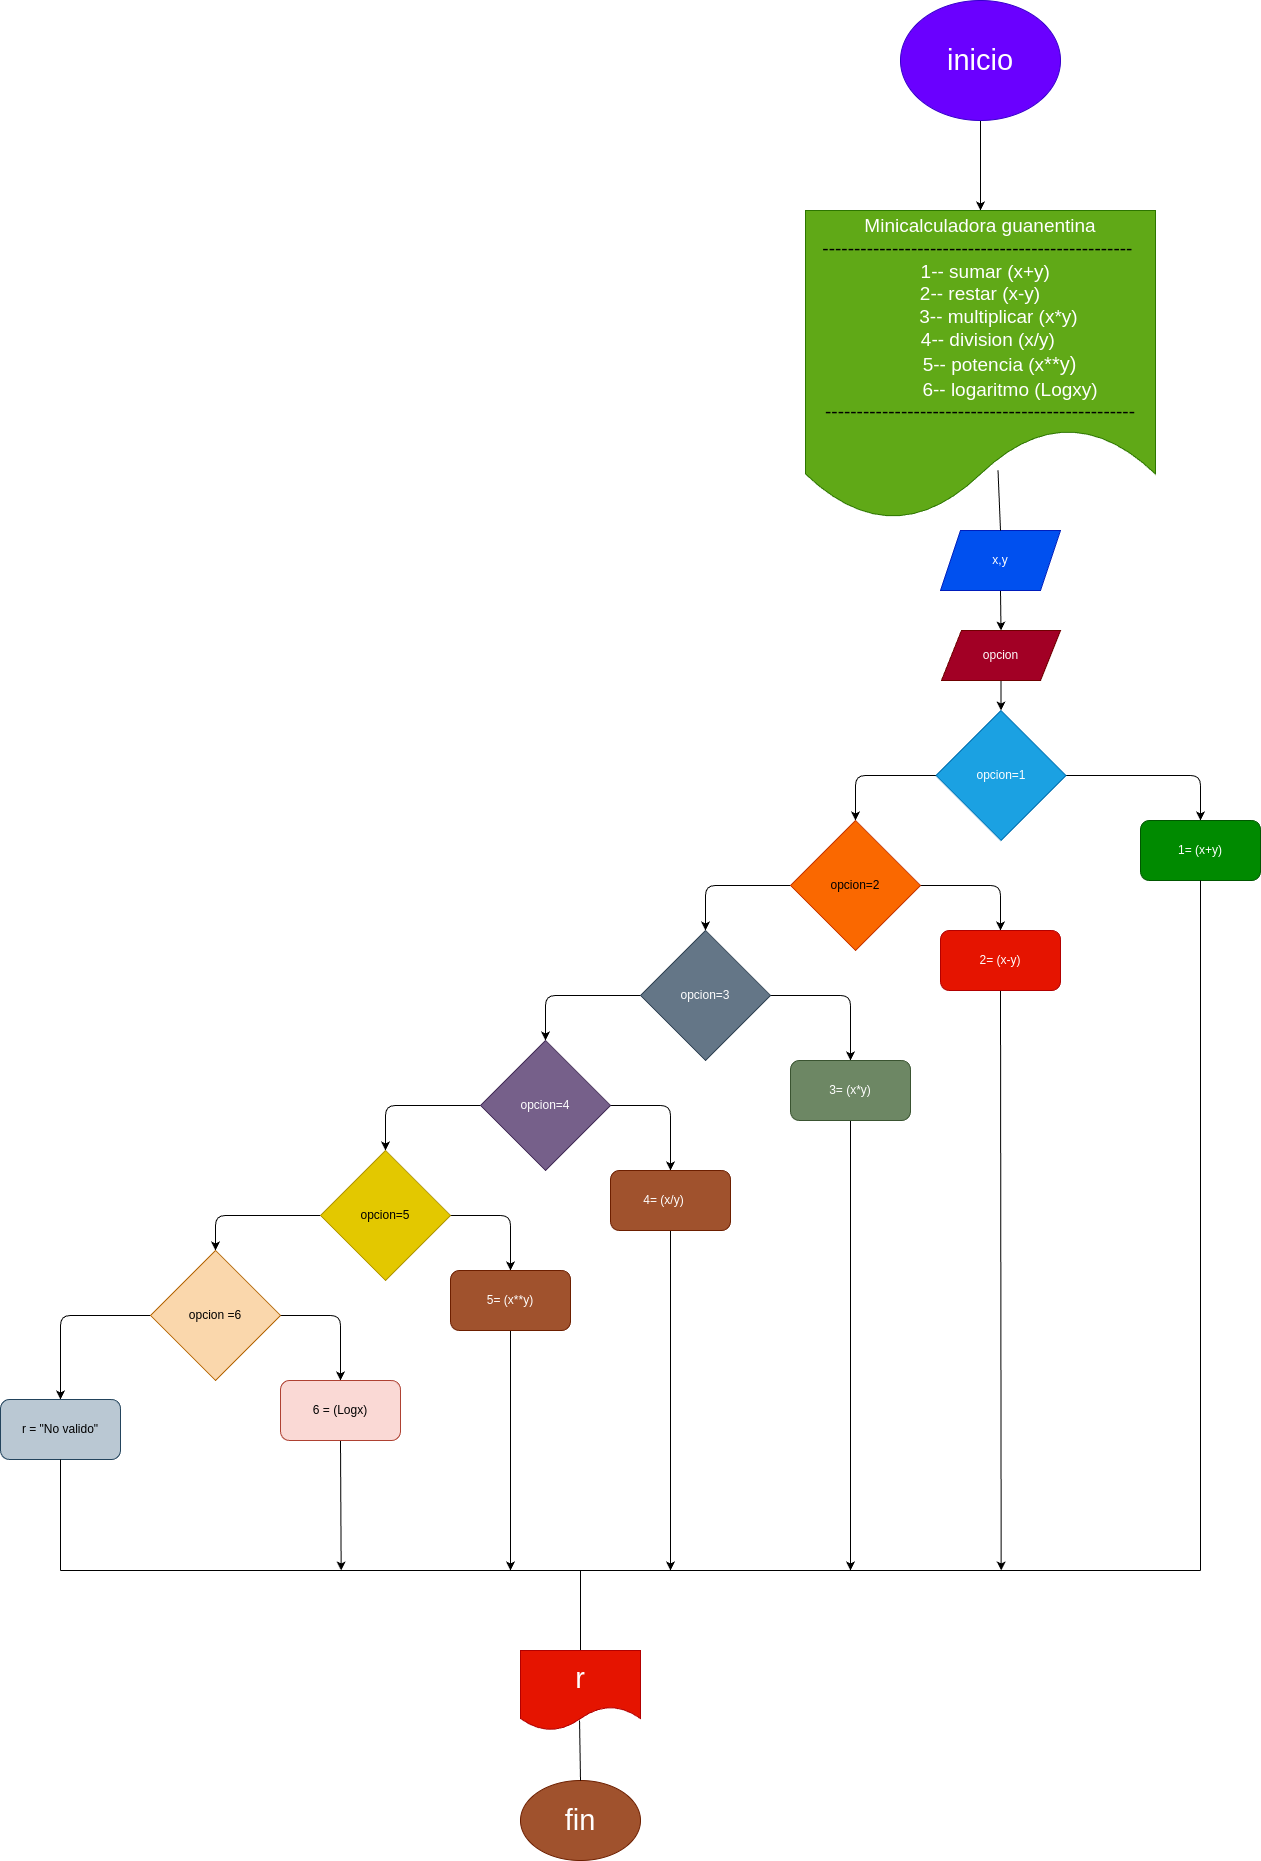

The diagram above was exported from draw.io. Its source (the exported page's mxGraphModel, read from the mxfile embedded in the PNG):
<mxGraphModel dx="1390" dy="1630" grid="1" gridSize="10" guides="1" tooltips="1" connect="1" arrows="1" fold="1" page="1" pageScale="1" pageWidth="827" pageHeight="1169" math="0" shadow="0">
  <root>
    <mxCell id="0" />
    <mxCell id="1" parent="0" />
    <mxCell id="4" style="edgeStyle=none;html=1;exitX=0.5;exitY=1;exitDx=0;exitDy=0;entryX=0.5;entryY=0;entryDx=0;entryDy=0;" parent="1" source="2" target="3" edge="1">
      <mxGeometry relative="1" as="geometry" />
    </mxCell>
    <mxCell id="2" value="&lt;font style=&quot;font-size: 29px;&quot;&gt;inicio&lt;/font&gt;" style="ellipse;whiteSpace=wrap;html=1;fillColor=#6a00ff;fontColor=#ffffff;strokeColor=#3700CC;" parent="1" vertex="1">
      <mxGeometry x="320" y="-290" width="160" height="120" as="geometry" />
    </mxCell>
    <mxCell id="3" value="&lt;font style=&quot;&quot;&gt;&lt;span style=&quot;font-size: 19px;&quot;&gt;Minicalculadora guanentina&lt;/span&gt;&lt;br&gt;&lt;span style=&quot;font-size: 19px;&quot;&gt;&lt;font color=&quot;#000000&quot;&gt;-------------------------------------------------&amp;nbsp;&lt;/font&gt;&lt;/span&gt;&lt;br&gt;&lt;span style=&quot;font-size: 19px;&quot;&gt;&amp;nbsp; 1-- sumar (x+y)&lt;br&gt;&lt;/span&gt;&lt;span style=&quot;font-size: 19px;&quot;&gt;2-- restar (x-y)&lt;/span&gt;&lt;br&gt;&lt;span style=&quot;font-size: 19px;&quot;&gt;&amp;nbsp; &amp;nbsp; &amp;nbsp; &amp;nbsp;3-- multiplicar (x*y)&lt;br&gt;&lt;/span&gt;&lt;span style=&quot;font-size: 19px;&quot;&gt;&amp;nbsp; &amp;nbsp;4-- division (x/y)&lt;/span&gt;&lt;br&gt;&lt;div style=&quot;text-align: left;&quot;&gt;&lt;span style=&quot;background-color: initial;&quot;&gt;&lt;span style=&quot;font-size: 19px;&quot;&gt;&amp;nbsp; &amp;nbsp; &amp;nbsp; &amp;nbsp; &amp;nbsp; &amp;nbsp; &amp;nbsp; &amp;nbsp; &amp;nbsp; &amp;nbsp;5-- potencia (x&lt;/span&gt;&lt;font face=&quot;Google Sans, Arial, sans-serif&quot;&gt;&lt;span style=&quot;font-size: 20px;&quot;&gt;**y)&lt;/span&gt;&lt;/font&gt;&lt;/span&gt;&lt;/div&gt;&lt;div style=&quot;text-align: left;&quot;&gt;&lt;span style=&quot;background-color: initial;&quot;&gt;&lt;font face=&quot;Google Sans, Arial, sans-serif&quot;&gt;&lt;span style=&quot;font-size: 20px;&quot;&gt;&amp;nbsp; &amp;nbsp; &amp;nbsp; &amp;nbsp; &amp;nbsp; &amp;nbsp; &amp;nbsp; &amp;nbsp; &amp;nbsp; &lt;/span&gt;&lt;/font&gt;&lt;span style=&quot;font-size: 19px;&quot;&gt;6-- logaritmo (Logxy)&lt;/span&gt;&lt;/span&gt;&lt;/div&gt;&lt;span style=&quot;font-size: 19px;&quot;&gt;&lt;font color=&quot;#000000&quot;&gt;-------------------------------------------------&lt;/font&gt;&lt;/span&gt;&lt;/font&gt;" style="shape=document;whiteSpace=wrap;html=1;boundedLbl=1;fillColor=#60a917;fontColor=#ffffff;strokeColor=#2D7600;" parent="1" vertex="1">
      <mxGeometry x="225" y="-80" width="350" height="310" as="geometry" />
    </mxCell>
    <mxCell id="8" style="edgeStyle=none;html=1;exitX=0.5;exitY=1;exitDx=0;exitDy=0;entryX=0.5;entryY=0;entryDx=0;entryDy=0;" parent="1" source="5" target="7" edge="1">
      <mxGeometry relative="1" as="geometry" />
    </mxCell>
    <mxCell id="5" value="x,y" style="shape=parallelogram;perimeter=parallelogramPerimeter;whiteSpace=wrap;html=1;fixedSize=1;fillColor=#0050ef;fontColor=#ffffff;strokeColor=#001DBC;" parent="1" vertex="1">
      <mxGeometry x="360" y="240" width="120" height="60" as="geometry" />
    </mxCell>
    <mxCell id="6" value="" style="endArrow=none;html=1;entryX=0.55;entryY=0.838;entryDx=0;entryDy=0;entryPerimeter=0;exitX=0.5;exitY=0;exitDx=0;exitDy=0;" parent="1" source="5" target="3" edge="1">
      <mxGeometry width="50" height="50" relative="1" as="geometry">
        <mxPoint x="265" y="280" as="sourcePoint" />
        <mxPoint x="315" y="230" as="targetPoint" />
      </mxGeometry>
    </mxCell>
    <mxCell id="10" value="" style="edgeStyle=none;html=1;" parent="1" source="7" target="9" edge="1">
      <mxGeometry relative="1" as="geometry" />
    </mxCell>
    <mxCell id="7" value="opcion" style="shape=parallelogram;perimeter=parallelogramPerimeter;whiteSpace=wrap;html=1;fixedSize=1;fillColor=#a20025;fontColor=#ffffff;strokeColor=#6F0000;" parent="1" vertex="1">
      <mxGeometry x="361" y="340" width="119" height="50" as="geometry" />
    </mxCell>
    <mxCell id="12" style="edgeStyle=none;html=1;exitX=1;exitY=0.5;exitDx=0;exitDy=0;entryX=0.5;entryY=0;entryDx=0;entryDy=0;" parent="1" source="9" target="11" edge="1">
      <mxGeometry relative="1" as="geometry">
        <mxPoint x="530" y="500" as="targetPoint" />
        <Array as="points">
          <mxPoint x="620" y="485" />
        </Array>
      </mxGeometry>
    </mxCell>
    <mxCell id="14" style="edgeStyle=none;html=1;exitX=0;exitY=0.5;exitDx=0;exitDy=0;entryX=0.5;entryY=0;entryDx=0;entryDy=0;" parent="1" source="9" target="128" edge="1">
      <mxGeometry relative="1" as="geometry">
        <mxPoint x="240" y="610" as="targetPoint" />
        <Array as="points">
          <mxPoint x="275" y="485" />
        </Array>
      </mxGeometry>
    </mxCell>
    <mxCell id="9" value="opcion=1" style="rhombus;whiteSpace=wrap;html=1;fillColor=#1ba1e2;fontColor=#ffffff;strokeColor=#006EAF;" parent="1" vertex="1">
      <mxGeometry x="355.5" y="420" width="130" height="130" as="geometry" />
    </mxCell>
    <mxCell id="11" value="1= (x+y)" style="rounded=1;whiteSpace=wrap;html=1;fillColor=#008a00;fontColor=#ffffff;strokeColor=#005700;" parent="1" vertex="1">
      <mxGeometry x="560" y="530" width="120" height="60" as="geometry" />
    </mxCell>
    <mxCell id="130" style="edgeStyle=none;html=1;exitX=1;exitY=0.5;exitDx=0;exitDy=0;entryX=0.5;entryY=0;entryDx=0;entryDy=0;" parent="1" source="128" target="129" edge="1">
      <mxGeometry relative="1" as="geometry">
        <mxPoint x="430" y="520" as="targetPoint" />
        <Array as="points">
          <mxPoint x="420" y="595" />
        </Array>
      </mxGeometry>
    </mxCell>
    <mxCell id="132" value="" style="edgeStyle=none;html=1;entryX=0.5;entryY=0;entryDx=0;entryDy=0;" parent="1" source="128" target="131" edge="1">
      <mxGeometry relative="1" as="geometry">
        <Array as="points">
          <mxPoint x="125" y="595" />
        </Array>
      </mxGeometry>
    </mxCell>
    <mxCell id="128" value="opcion=2" style="rhombus;whiteSpace=wrap;html=1;fillColor=#fa6800;fontColor=#000000;strokeColor=#C73500;" parent="1" vertex="1">
      <mxGeometry x="210" y="530" width="130" height="130" as="geometry" />
    </mxCell>
    <mxCell id="165" style="edgeStyle=none;html=1;exitX=0.5;exitY=1;exitDx=0;exitDy=0;fontSize=29;fontColor=#000000;" edge="1" parent="1" source="129">
      <mxGeometry relative="1" as="geometry">
        <mxPoint x="420.66666666666674" y="1280" as="targetPoint" />
      </mxGeometry>
    </mxCell>
    <mxCell id="129" value="2= (x-y)" style="rounded=1;whiteSpace=wrap;html=1;fillColor=#e51400;fontColor=#ffffff;strokeColor=#B20000;" parent="1" vertex="1">
      <mxGeometry x="360" y="640" width="120" height="60" as="geometry" />
    </mxCell>
    <mxCell id="134" style="edgeStyle=none;html=1;exitX=1;exitY=0.5;exitDx=0;exitDy=0;entryX=0.5;entryY=0;entryDx=0;entryDy=0;" parent="1" source="131" target="133" edge="1">
      <mxGeometry relative="1" as="geometry">
        <mxPoint x="320" y="615" as="targetPoint" />
        <Array as="points">
          <mxPoint x="270" y="705" />
        </Array>
      </mxGeometry>
    </mxCell>
    <mxCell id="138" value="" style="edgeStyle=none;html=1;entryX=0.5;entryY=0;entryDx=0;entryDy=0;" parent="1" source="131" target="137" edge="1">
      <mxGeometry relative="1" as="geometry">
        <Array as="points">
          <mxPoint x="-35" y="705" />
        </Array>
      </mxGeometry>
    </mxCell>
    <mxCell id="131" value="opcion=3" style="rhombus;whiteSpace=wrap;html=1;fillColor=#647687;fontColor=#ffffff;strokeColor=#314354;" parent="1" vertex="1">
      <mxGeometry x="60" y="640" width="130" height="130" as="geometry" />
    </mxCell>
    <mxCell id="166" style="edgeStyle=none;html=1;exitX=0.5;exitY=1;exitDx=0;exitDy=0;fontSize=29;fontColor=#000000;" edge="1" parent="1" source="133">
      <mxGeometry relative="1" as="geometry">
        <mxPoint x="270" y="1280" as="targetPoint" />
      </mxGeometry>
    </mxCell>
    <mxCell id="133" value="3= (x*y)" style="rounded=1;whiteSpace=wrap;html=1;fillColor=#6d8764;fontColor=#ffffff;strokeColor=#3A5431;" parent="1" vertex="1">
      <mxGeometry x="210" y="770" width="120" height="60" as="geometry" />
    </mxCell>
    <mxCell id="141" style="edgeStyle=none;html=1;exitX=1;exitY=0.5;exitDx=0;exitDy=0;entryX=0.5;entryY=0;entryDx=0;entryDy=0;" parent="1" source="137" target="140" edge="1">
      <mxGeometry relative="1" as="geometry">
        <mxPoint x="170" y="820" as="targetPoint" />
        <Array as="points">
          <mxPoint x="90" y="815" />
        </Array>
      </mxGeometry>
    </mxCell>
    <mxCell id="143" value="" style="edgeStyle=none;html=1;entryX=0.5;entryY=0;entryDx=0;entryDy=0;" parent="1" source="137" target="144" edge="1">
      <mxGeometry relative="1" as="geometry">
        <mxPoint x="-202.5" y="870" as="targetPoint" />
        <Array as="points">
          <mxPoint x="-195" y="815" />
        </Array>
      </mxGeometry>
    </mxCell>
    <mxCell id="137" value="opcion=4" style="rhombus;whiteSpace=wrap;html=1;fillColor=#76608a;fontColor=#ffffff;strokeColor=#432D57;" parent="1" vertex="1">
      <mxGeometry x="-100" y="750" width="130" height="130" as="geometry" />
    </mxCell>
    <mxCell id="167" style="edgeStyle=none;html=1;exitX=0.5;exitY=1;exitDx=0;exitDy=0;fontSize=29;fontColor=#000000;" edge="1" parent="1" source="140">
      <mxGeometry relative="1" as="geometry">
        <mxPoint x="90" y="1280" as="targetPoint" />
      </mxGeometry>
    </mxCell>
    <mxCell id="140" value="4= (x/y)&lt;span style=&quot;white-space: pre;&quot;&gt;&#09;&lt;/span&gt;" style="rounded=1;whiteSpace=wrap;html=1;fillColor=#a0522d;fontColor=#ffffff;strokeColor=#6D1F00;" parent="1" vertex="1">
      <mxGeometry x="30" y="880" width="120" height="60" as="geometry" />
    </mxCell>
    <mxCell id="146" style="edgeStyle=none;html=1;exitX=1;exitY=0.5;exitDx=0;exitDy=0;entryX=0.5;entryY=0;entryDx=0;entryDy=0;" parent="1" source="144" target="145" edge="1">
      <mxGeometry relative="1" as="geometry">
        <mxPoint x="-30" y="925" as="targetPoint" />
        <Array as="points">
          <mxPoint x="-70" y="925" />
        </Array>
      </mxGeometry>
    </mxCell>
    <mxCell id="148" style="edgeStyle=none;html=1;entryX=0.5;entryY=0;entryDx=0;entryDy=0;" edge="1" parent="1" source="144" target="147">
      <mxGeometry relative="1" as="geometry">
        <mxPoint x="-410" y="925" as="targetPoint" />
        <Array as="points">
          <mxPoint x="-365" y="925" />
        </Array>
      </mxGeometry>
    </mxCell>
    <mxCell id="144" value="opcion=5" style="rhombus;whiteSpace=wrap;html=1;fillColor=#e3c800;fontColor=#000000;strokeColor=#B09500;" parent="1" vertex="1">
      <mxGeometry x="-260" y="860" width="130" height="130" as="geometry" />
    </mxCell>
    <mxCell id="168" style="edgeStyle=none;html=1;exitX=0.5;exitY=1;exitDx=0;exitDy=0;fontSize=29;fontColor=#000000;" edge="1" parent="1" source="145">
      <mxGeometry relative="1" as="geometry">
        <mxPoint x="-70" y="1280" as="targetPoint" />
      </mxGeometry>
    </mxCell>
    <mxCell id="145" value="5= (x**y)" style="rounded=1;whiteSpace=wrap;html=1;fillColor=#a0522d;fontColor=#ffffff;strokeColor=#6D1F00;" parent="1" vertex="1">
      <mxGeometry x="-130" y="980" width="120" height="60" as="geometry" />
    </mxCell>
    <mxCell id="152" style="edgeStyle=none;html=1;exitX=1;exitY=0.5;exitDx=0;exitDy=0;entryX=0.5;entryY=0;entryDx=0;entryDy=0;" edge="1" parent="1" source="147" target="151">
      <mxGeometry relative="1" as="geometry">
        <mxPoint x="-190" y="1025" as="targetPoint" />
        <Array as="points">
          <mxPoint x="-240" y="1025" />
        </Array>
      </mxGeometry>
    </mxCell>
    <mxCell id="155" style="edgeStyle=none;html=1;exitX=0;exitY=0.5;exitDx=0;exitDy=0;entryX=0.5;entryY=0;entryDx=0;entryDy=0;" edge="1" parent="1" source="147" target="154">
      <mxGeometry relative="1" as="geometry">
        <mxPoint x="-530" y="1025" as="targetPoint" />
        <Array as="points">
          <mxPoint x="-520" y="1025" />
        </Array>
      </mxGeometry>
    </mxCell>
    <mxCell id="147" value="opcion =6" style="rhombus;whiteSpace=wrap;html=1;fillColor=#fad7ac;strokeColor=#b46504;fontColor=#000000;" parent="1" vertex="1">
      <mxGeometry x="-430" y="960" width="130" height="130" as="geometry" />
    </mxCell>
    <mxCell id="169" style="edgeStyle=none;html=1;exitX=0.5;exitY=1;exitDx=0;exitDy=0;fontSize=29;fontColor=#000000;" edge="1" parent="1" source="151">
      <mxGeometry relative="1" as="geometry">
        <mxPoint x="-239.33333333333326" y="1280" as="targetPoint" />
      </mxGeometry>
    </mxCell>
    <mxCell id="151" value="6 = (Logx)" style="rounded=1;whiteSpace=wrap;html=1;fillColor=#fad9d5;strokeColor=#ae4132;fontColor=#000000;" vertex="1" parent="1">
      <mxGeometry x="-300" y="1090" width="120" height="60" as="geometry" />
    </mxCell>
    <mxCell id="154" value="r = &quot;No valido&quot;" style="rounded=1;whiteSpace=wrap;html=1;fillColor=#bac8d3;strokeColor=#23445d;fontColor=#000000;" vertex="1" parent="1">
      <mxGeometry x="-580" y="1109" width="120" height="60" as="geometry" />
    </mxCell>
    <mxCell id="159" value="" style="endArrow=none;html=1;entryX=0.5;entryY=1;entryDx=0;entryDy=0;" edge="1" parent="1" target="154">
      <mxGeometry width="50" height="50" relative="1" as="geometry">
        <mxPoint x="-520" y="1280" as="sourcePoint" />
        <mxPoint x="-495" y="1200" as="targetPoint" />
      </mxGeometry>
    </mxCell>
    <mxCell id="160" value="" style="endArrow=none;html=1;entryX=0.5;entryY=1;entryDx=0;entryDy=0;" edge="1" parent="1" target="11">
      <mxGeometry width="50" height="50" relative="1" as="geometry">
        <mxPoint x="620" y="1280" as="sourcePoint" />
        <mxPoint x="640" y="630" as="targetPoint" />
      </mxGeometry>
    </mxCell>
    <mxCell id="161" value="" style="endArrow=none;html=1;" edge="1" parent="1">
      <mxGeometry width="50" height="50" relative="1" as="geometry">
        <mxPoint x="-520" y="1280" as="sourcePoint" />
        <mxPoint y="1280" as="targetPoint" />
      </mxGeometry>
    </mxCell>
    <mxCell id="162" value="" style="endArrow=none;html=1;" edge="1" parent="1">
      <mxGeometry width="50" height="50" relative="1" as="geometry">
        <mxPoint x="-10" y="1280" as="sourcePoint" />
        <mxPoint x="620" y="1280" as="targetPoint" />
      </mxGeometry>
    </mxCell>
    <mxCell id="170" value="" style="endArrow=none;html=1;fontSize=29;fontColor=#000000;exitX=0.5;exitY=0;exitDx=0;exitDy=0;" edge="1" parent="1" source="172">
      <mxGeometry width="50" height="50" relative="1" as="geometry">
        <mxPoint y="1400" as="sourcePoint" />
        <mxPoint y="1280" as="targetPoint" />
      </mxGeometry>
    </mxCell>
    <mxCell id="172" value="r" style="shape=document;whiteSpace=wrap;html=1;boundedLbl=1;labelBackgroundColor=none;fontSize=29;fontColor=#ffffff;fillColor=#e51400;strokeColor=#B20000;" vertex="1" parent="1">
      <mxGeometry x="-60" y="1360" width="120" height="80" as="geometry" />
    </mxCell>
    <mxCell id="173" value="fin" style="ellipse;whiteSpace=wrap;html=1;labelBackgroundColor=none;fontSize=29;fontColor=#ffffff;fillColor=#a0522d;strokeColor=#6D1F00;" vertex="1" parent="1">
      <mxGeometry x="-60" y="1490" width="120" height="80" as="geometry" />
    </mxCell>
    <mxCell id="175" value="" style="endArrow=none;html=1;fontSize=29;fontColor=#000000;entryX=0.492;entryY=0.875;entryDx=0;entryDy=0;entryPerimeter=0;exitX=0.5;exitY=0;exitDx=0;exitDy=0;" edge="1" parent="1" source="173" target="172">
      <mxGeometry width="50" height="50" relative="1" as="geometry">
        <mxPoint x="70" y="1500" as="sourcePoint" />
        <mxPoint x="120" y="1450" as="targetPoint" />
      </mxGeometry>
    </mxCell>
  </root>
</mxGraphModel>